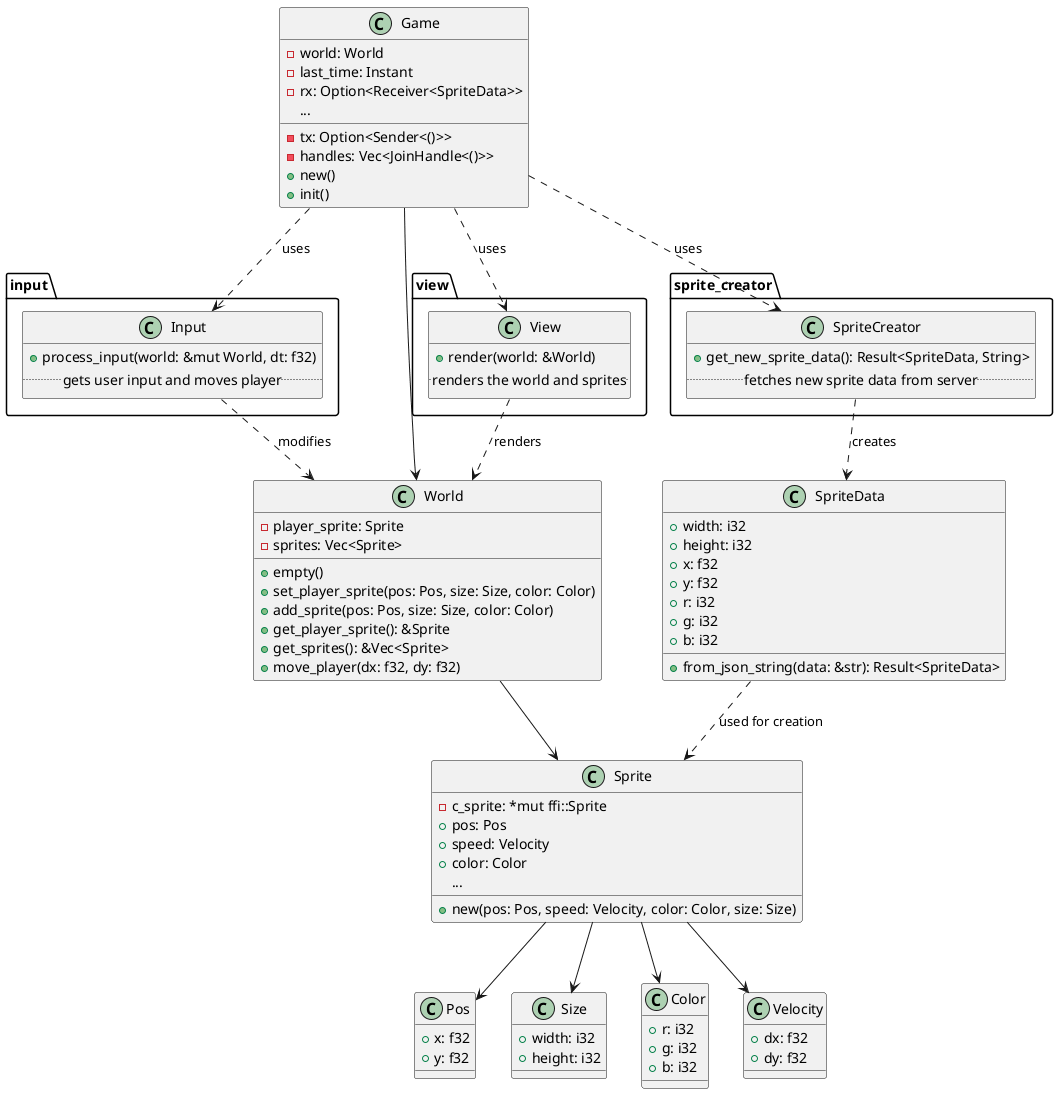

The diagram above was rendered by PlantUML. Its source (embedded in the PNG):
@startuml
class Game {
    - world: World
    - last_time: Instant
    - rx: Option<Receiver<SpriteData>>
    - tx: Option<Sender<()>>
    - handles: Vec<JoinHandle<()>>
    + new()
    + init()
    ...
}

class World {
    - player_sprite: Sprite
    - sprites: Vec<Sprite>
    + empty()
    + set_player_sprite(pos: Pos, size: Size, color: Color)
    + add_sprite(pos: Pos, size: Size, color: Color)
    + get_player_sprite(): &Sprite
    + get_sprites(): &Vec<Sprite>
    + move_player(dx: f32, dy: f32)
}

class Sprite {
    - c_sprite: *mut ffi::Sprite
    + pos: Pos
    + speed: Velocity
    + color: Color
    + new(pos: Pos, speed: Velocity, color: Color, size: Size)
    ...
}

class SpriteData {
    + width: i32
    + height: i32
    + x: f32
    + y: f32
    + r: i32
    + g: i32
    + b: i32
    + from_json_string(data: &str): Result<SpriteData>
}

class Pos {
    + x: f32
    + y: f32
}
class Size {
    + width: i32
    + height: i32
}
class Color {
    + r: i32
    + g: i32
    + b: i32
}
class Velocity {
    + dx: f32
    + dy: f32
}

package input {
    class Input {
        + process_input(world: &mut World, dt: f32)
        .. gets user input and moves player ..
    }
}

package sprite_creator {
    class SpriteCreator {
        + get_new_sprite_data(): Result<SpriteData, String>
        .. fetches new sprite data from server ..
    }
}

package view {
    class View {
        + render(world: &World)
        .. renders the world and sprites ..
    }
}

Game --> World
World --> Sprite
Sprite --> Pos
Sprite --> Velocity
Sprite --> Size
Sprite --> Color
SpriteData ..> Sprite : used for creation
Game ..> Input : uses
Game ..> SpriteCreator : uses
Game ..> View : uses
Input ..> World : modifies
SpriteCreator ..> SpriteData : creates
View ..> World : renders
@enduml